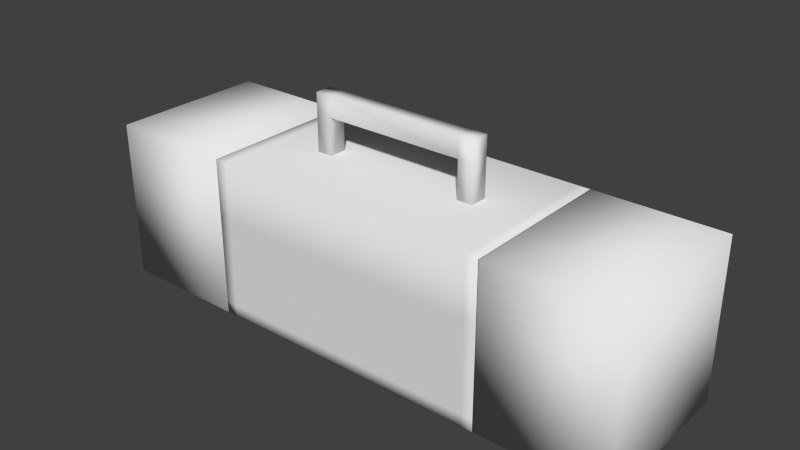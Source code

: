 # Source: stereo.blend  (saved by Blender 2.75.0; exported with 4.5.12 LTS)
import bpy
from mathutils import Matrix  # noqa: F401  (used for matrix-valued properties, if any)

bpy.ops.wm.read_factory_settings(use_empty=True)
scene = bpy.context.scene
scene.name = 'Scene'

# ---- collections
col_collection_1 = bpy.data.collections.new('Collection 1'); scene.collection.children.link(col_collection_1)

# ---- world
world_world = bpy.data.worlds.new('World'); scene.world = world_world
world_world.color = (0.05088, 0.05088, 0.05088)
world_world.use_sun_shadow = False
world_world.sun_shadow_jitter_overblur = 0.0
world_world.cycles.sampling_method = 'MANUAL'
world_world.cycles.sample_map_resolution = 256

# ---- meshes
me_cube_004 = bpy.data.meshes.new('Cube.004')
me_cube_004.from_pydata([(1.32, 0.1918, -0.4041), (1.32, -0.5813, -0.4041), (0.701, -0.5813, -0.4041), (0.701, 0.1918, -0.4041), (1.32, 0.1918, 0.3689), (1.32, -0.5813, 0.3689), (0.701, -0.5813, 0.3689), (0.701, 0.1918, 0.3689), (-0.7022, 0.1918, -0.4041), (-0.7022, -0.5813, -0.4041), (-1.321, -0.5813, -0.4041), (-1.321, 0.1918, -0.4041), (-0.7022, 0.1918, 0.3689), (-0.7022, -0.5813, 0.3689), (-1.321, -0.5813, 0.3689), (-1.321, 0.1918, 0.3689), (0.7031, 0.1918, -0.4041), (0.7031, -0.5813, -0.4041), (-0.7021, -0.5813, -0.4041), (-0.7021, 0.1918, -0.4041), (0.7031, 0.1918, 0.3689), (0.7031, -0.5813, 0.3689), (-0.7021, -0.5813, 0.3689), (-0.7021, 0.1918, 0.3689), (0.7031, 0.1918, 0.09072), (0.7031, -0.5813, 0.09072), (-0.7021, -0.5813, 0.09072), (-0.7021, 0.1918, 0.09072), (1.32, 0.1918, -0.4041), (0.701, 0.1918, -0.4041), (1.32, 0.1918, 0.3689), (0.701, 0.1918, 0.3689), (-0.7022, 0.1918, -0.4041), (-1.321, 0.1918, -0.4041), (-0.7022, 0.1918, 0.3689), (-1.321, 0.1918, 0.3689), (1.238, 0.1918, -0.4041), (0.7832, 0.1918, -0.4041), (1.238, 0.1918, 0.3689), (0.7832, 0.1918, 0.3689), (1.32, 0.1918, -0.3194), (1.32, 0.1918, 0.2841), (0.701, 0.1918, -0.3194), (0.701, 0.1918, 0.2841), (1.238, 0.1918, -0.3194), (1.238, 0.1918, 0.2841), (0.7832, 0.1918, -0.3194), (0.7832, 0.1918, 0.2841), (-0.7887, 0.1918, -0.4041), (-1.235, 0.1918, -0.4041), (-0.7887, 0.1918, 0.3689), (-1.235, 0.1918, 0.3689), (-0.7022, 0.1918, -0.3346), (-0.7022, 0.1918, 0.2994), (-1.321, 0.1918, -0.3346), (-1.321, 0.1918, 0.2994), (-0.7887, 0.1918, -0.3346), (-0.7887, 0.1918, 0.2994), (-1.235, 0.1918, -0.3346), (-1.235, 0.1918, 0.2994), (1.238, 0.1369, -0.3194), (1.238, 0.1369, 0.2841), (0.7832, 0.1369, -0.3194), (0.7832, 0.1369, 0.2841), (-0.7887, 0.1369, -0.3346), (-0.7887, 0.1369, 0.2994), (-1.235, 0.1369, -0.3346), (-1.235, 0.1369, 0.2994), (0.7031, 0.1918, 0.3689), (-0.7021, 0.1918, 0.3689), (0.7031, 0.1918, 0.09072), (-0.7021, 0.1918, 0.09072), (0.6096, 0.1918, 0.3689), (-0.6086, 0.1918, 0.3689), (0.6096, 0.1918, 0.09072), (-0.6086, 0.1918, 0.09072), (0.7031, 0.1918, 0.1292), (0.7031, 0.1918, 0.3305), (-0.7021, 0.1918, 0.1292), (-0.7021, 0.1918, 0.3305), (0.6096, 0.1918, 0.1292), (0.6096, 0.1918, 0.3305), (-0.6086, 0.1918, 0.1292), (-0.6086, 0.1918, 0.3305), (0.645, 0.1918, -0.4041), (-0.644, 0.1918, -0.4041), (0.645, -0.5813, -0.4041), (-0.644, -0.5813, -0.4041), (0.645, 0.1918, 0.3689), (-0.644, 0.1918, 0.3689), (0.645, -0.5813, 0.3689), (-0.644, -0.5813, 0.3689), (0.645, 0.1918, 0.09072), (-0.644, 0.1918, 0.09072), (0.645, -0.5813, 0.09072), (-0.644, -0.5813, 0.09072), (0.7031, 0.1918, -0.3465), (0.7031, 0.1918, 0.03304), (0.7031, -0.5813, -0.3465), (0.7031, -0.5813, 0.03304), (-0.7021, -0.5813, -0.3465), (-0.7021, -0.5813, 0.03304), (-0.7021, 0.1918, -0.3465), (-0.7021, 0.1918, 0.03304), (0.645, -0.5813, 0.03304), (0.645, -0.5813, -0.3465), (-0.644, -0.5813, 0.03304), (-0.644, -0.5813, -0.3465), (0.645, 0.1918, -0.3465), (0.645, 0.1918, 0.03304), (-0.644, 0.1918, -0.3465), (-0.644, 0.1918, 0.03304), (0.645, 0.1511, -0.3465), (0.645, 0.1511, 0.03304), (-0.644, 0.1511, -0.3465), (-0.644, 0.1511, 0.03304)], [], [(0, 1, 2, 3), (4, 7, 6, 5), (0, 4, 5, 1), (1, 5, 6, 2), (2, 6, 7, 3), (8, 9, 10, 11), (12, 15, 14, 13), (8, 12, 13, 9), (9, 13, 14, 10), (10, 14, 15, 11), (85, 87, 18, 19), (89, 23, 22, 91), (24, 20, 21, 25), (95, 91, 22, 26), (26, 22, 23, 27), (110, 85, 19, 102), (101, 26, 27, 103), (106, 95, 26, 101), (97, 24, 25, 99), (46, 37, 29, 42), (58, 49, 33, 54), (40, 28, 36, 44), (44, 36, 37, 46), (38, 45, 47, 39), (45, 44, 60, 61), (30, 41, 45, 38), (41, 40, 44, 45), (39, 47, 43, 31), (47, 46, 42, 43), (52, 32, 48, 56), (56, 48, 49, 58), (50, 57, 59, 51), (58, 59, 67, 66), (34, 53, 57, 50), (53, 52, 56, 57), (51, 59, 55, 35), (59, 58, 54, 55), (57, 56, 64, 65), (47, 45, 61, 63), (59, 57, 65, 67), (44, 46, 62, 60), (56, 58, 66, 64), (46, 47, 63, 62), (82, 75, 71, 78), (76, 70, 74, 80), (80, 74, 75, 82), (72, 81, 83, 73), (68, 77, 81, 72), (77, 76, 80, 81), (73, 83, 79, 69), (83, 82, 78, 79), (99, 25, 94, 104), (104, 94, 95, 106), (96, 16, 84, 108), (108, 84, 85, 110), (25, 21, 90, 94), (94, 90, 91, 95), (20, 88, 90, 21), (88, 89, 91, 90), (16, 17, 86, 84), (84, 86, 87, 85), (92, 109, 111, 93), (108, 110, 114, 112), (24, 97, 109, 92), (97, 96, 108, 109), (86, 105, 107, 87), (105, 104, 106, 107), (17, 98, 105, 86), (98, 99, 104, 105), (16, 96, 98, 17), (96, 97, 99, 98), (87, 107, 100, 18), (107, 106, 101, 100), (18, 100, 102, 19), (100, 101, 103, 102), (93, 111, 103, 27), (111, 110, 102, 103), (110, 111, 115, 114), (109, 108, 112, 113), (111, 109, 113, 115)])
me_cube_004.polygons.foreach_set('use_smooth', [True] * 80)
me_cube_004.use_remesh_preserve_volume = False
me_cube_004.use_remesh_preserve_attributes = False
me_cube_004.use_mirror_vertex_groups = False
me_cube_004.update()
me_cube_007 = bpy.data.meshes.new('Cube.007')
me_cube_007.from_pydata([(0.6445, 0.0, -0.1898), (0.6445, -2.98e-08, 0.1898), (-0.6445, 5.96e-08, -0.1898), (-0.6445, 2.98e-08, 0.1898)], [], [(1, 0, 2, 3)])
me_cube_007.polygons.foreach_set('use_smooth', [True] * 1)
_uv = me_cube_007.uv_layers.new(name='UVMap')
_uv.uv.foreach_set('vector', [6.995e-05, 0.9917, 7.017e-05, 0.007438, 0.9999, 7.01e-05, 0.9999, 0.9917])
me_cube_007.use_remesh_preserve_volume = False
me_cube_007.use_remesh_preserve_attributes = False
me_cube_007.use_mirror_vertex_groups = False
me_cube_007.update()
me_cube_002 = bpy.data.meshes.new('Cube.002')
me_cube_002.from_pydata([(0.6091, -0.0143, -0.1007), (0.6091, -0.0143, 0.1007), (-0.6091, -0.0143, -0.1007), (-0.6091, -0.0143, 0.1007), (0.5101, 0.0143, -0.0843), (0.5101, 0.0143, 0.0843), (-0.5101, 0.0143, -0.0843), (-0.5101, 0.0143, 0.0843)], [], [(1, 3, 2, 0), (5, 4, 6, 7), (3, 1, 5, 7), (1, 0, 4, 5), (0, 2, 6, 4), (2, 3, 7, 6)])
me_cube_002.polygons.foreach_set('use_smooth', [True] * 6)
_uv = me_cube_002.uv_layers.new(name='UVMap')
_uv.uv.foreach_set('vector', [0.0, 0.0, 0.0, 0.0, 0.0, 0.0, 0.0, 0.0, 1.0, 3.711e-05, 1.006, 0.9931, 0.006183, 0.9879, 3.711e-05, 3.746e-05, 0.0, 0.0, 0.0, 0.0, 0.0, 0.0, 0.0, 0.0, 0.0, 0.0, 0.0, 0.0, 0.0, 0.0, 0.0, 0.0, 0.0, 0.0, 0.0, 0.0, 0.0, 0.0, 0.0, 0.0, 0.0, 0.0, 0.0, 0.0, 0.0, 0.0, 0.0, 0.0])
me_cube_002.use_remesh_preserve_volume = False
me_cube_002.use_remesh_preserve_attributes = False
me_cube_002.use_mirror_vertex_groups = False
me_cube_002.update()
me_cube_001 = bpy.data.meshes.new('Cube.001')
me_cube_001.from_pydata([(1.238, 0.0, -0.3017), (1.238, -5.96e-08, 0.3017), (0.7838, 5.96e-08, -0.3017), (0.7838, 2.98e-08, 0.3017), (-0.7881, 0.0, -0.317), (-0.7881, -5.96e-08, 0.317), (-1.234, 5.96e-08, -0.317), (-1.234, 2.98e-08, 0.317)], [], [(1, 0, 2, 3), (5, 4, 6, 7)])
me_cube_001.polygons.foreach_set('use_smooth', [True] * 2)
_uv = me_cube_001.uv_layers.new(name='UVMap')
_uv.uv.foreach_set('vector', [9.504e-05, 0.9999, 9.533e-05, 9.504e-05, 0.9773, 0.005217, 0.9773, 0.9999, 8.385e-05, 0.9999, 8.437e-05, 8.385e-05, 0.9737, 8.385e-05, 0.9737, 1.01])
me_cube_001.use_remesh_preserve_volume = False
me_cube_001.use_remesh_preserve_attributes = False
me_cube_001.use_mirror_vertex_groups = False
me_cube_001.update()
me_cube_003 = bpy.data.meshes.new('Cube.003')
me_cube_003.from_pydata([(0.4193, 0.04237, 0.02917), (0.4193, -0.04237, 0.02917), (-0.4193, -0.04237, 0.02917), (-0.4193, 0.04237, 0.02917), (0.4193, 0.04237, 0.1284), (0.4193, -0.04237, 0.1284), (-0.4193, -0.04237, 0.1284), (-0.4193, 0.04237, 0.1284), (0.3417, 0.04237, 0.02917), (-0.3417, 0.04237, 0.02917), (0.3417, -0.04237, 0.02917), (-0.3417, -0.04237, 0.02917), (0.3417, 0.04237, 0.1284), (-0.3417, 0.04237, 0.1284), (0.3417, -0.04237, 0.1284), (-0.3417, -0.04237, 0.1284), (0.4193, 0.04237, -0.1575), (0.4193, -0.04237, -0.1575), (-0.3417, 0.04237, -0.1575), (-0.4193, 0.04237, -0.1575), (-0.3417, -0.04237, -0.1575), (-0.4193, -0.04237, -0.1575), (0.3417, 0.04237, -0.1575), (0.3417, -0.04237, -0.1575)], [], [(0, 1, 17, 16), (13, 7, 6, 15), (0, 4, 5, 1), (11, 15, 6, 2), (2, 6, 7, 3), (13, 9, 3, 7), (4, 0, 8, 12), (12, 8, 9, 13), (1, 5, 14, 10), (10, 14, 15, 11), (4, 12, 14, 5), (12, 13, 15, 14), (10, 8, 22, 23), (8, 10, 11, 9), (18, 20, 21, 19), (16, 17, 23, 22), (9, 11, 20, 18), (2, 3, 19, 21), (1, 10, 23, 17), (11, 2, 21, 20), (8, 0, 16, 22), (3, 9, 18, 19)])
me_cube_003.polygons.foreach_set('use_smooth', [True] * 22)
me_cube_003.use_remesh_preserve_volume = False
me_cube_003.use_remesh_preserve_attributes = False
me_cube_003.use_mirror_vertex_groups = False
me_cube_003.update()

# ---- objects
ob_stereo = bpy.data.objects.new('stereo', me_cube_004)
ob_bottompart = bpy.data.objects.new('bottomPart', me_cube_007)
ob_toppart = bpy.data.objects.new('topPart', me_cube_002)
ob_speakers = bpy.data.objects.new('speakers', me_cube_001)
ob_handle = bpy.data.objects.new('handle', me_cube_003)

# ---- transforms, parenting, visibility, modifiers, constraints
ob_stereo.location = (0.0, 0.0, 0.0)
ob_stereo.lock_rotations_4d = False
ob_stereo.empty_display_type = 'ARROWS'
ob_stereo.lineart.crease_threshold = 0.0
ob_bottompart.parent = ob_stereo
ob_bottompart.matrix_parent_inverse = Matrix(((1.0, 0.0, 0.0, -9.892e-05), (0.0, 1.0, 0.0, -0.1947), (0.0, 0.0, 1.0, -0.002141), (0.0, 0.0, 0.0, 1.0)))
ob_bottompart.location = (0.0006369, 0.3458, -0.1546)
ob_bottompart.lock_rotations_4d = False
ob_bottompart.empty_display_type = 'ARROWS'
ob_bottompart.lineart.crease_threshold = 0.0
ob_toppart.parent = ob_stereo
ob_toppart.matrix_parent_inverse = Matrix(((1.0, 0.0, 0.0, -9.892e-05), (0.0, 1.0, 0.0, -0.1947), (0.0, 0.0, 1.0, -0.002141), (0.0, 0.0, 0.0, 1.0)))
ob_toppart.location = (0.0006366, 0.4008, 0.232)
ob_toppart.lock_rotations_4d = False
ob_toppart.empty_display_type = 'ARROWS'
ob_toppart.lineart.crease_threshold = 0.0
ob_speakers.parent = ob_stereo
ob_speakers.matrix_parent_inverse = Matrix(((1.0, 0.0, 0.0, -9.892e-05), (0.0, 1.0, 0.0, -0.1947), (0.0, 0.0, 1.0, -0.002141), (0.0, 0.0, 0.0, 1.0)))
ob_speakers.location = (-0.0004771, 0.3316, -0.01548)
ob_speakers.lock_rotations_4d = False
ob_speakers.empty_display_type = 'ARROWS'
ob_speakers.lineart.crease_threshold = 0.0
ob_handle.parent = ob_stereo
ob_handle.matrix_parent_inverse = Matrix(((1.0, 0.0, 0.0, -9.892e-05), (0.0, 1.0, 0.0, -0.1947), (0.0, 0.0, 1.0, -0.002141), (0.0, 0.0, 0.0, 1.0)))
ob_handle.location = (0.0006365, 1.559e-08, 0.5205)
ob_handle.lock_rotations_4d = False
ob_handle.empty_display_type = 'ARROWS'
ob_handle.lineart.crease_threshold = 0.0

# ---- collection membership
col_collection_1.objects.link(ob_stereo)
col_collection_1.objects.link(ob_bottompart)
col_collection_1.objects.link(ob_toppart)
col_collection_1.objects.link(ob_speakers)
col_collection_1.objects.link(ob_handle)

# ---- scene / render settings (as saved in the file)
scene.frame_start = 1; scene.frame_end = 250; scene.frame_set(1)
scene.render.engine = 'BLENDER_EEVEE_NEXT'
scene.render.resolution_percentage = 50
scene.render.dither_intensity = 0.0
scene.cycles.use_denoising = False
scene.cycles.samples = 10
scene.cycles.sampling_pattern = 'TABULATED_SOBOL'
scene.cycles.light_sampling_threshold = 0.0
scene.cycles.use_adaptive_sampling = False
scene.cycles.use_light_tree = False
scene.cycles.blur_glossy = 0.0
scene.cycles.pixel_filter_type = 'GAUSSIAN'
scene.cycles.sample_clamp_indirect = 0.0
scene.view_settings.view_transform = 'Standard'
bpy.context.view_layer.update()

# ---- added for rendering (the .blend has no active camera and no usable light): camera, sun
cam_auto = bpy.data.cameras.new('AutoCamera')
cam_auto.lens = 50.0
cam_auto.sensor_width = 36.0
cam_auto.clip_end = 1000.0
ob_auto_camera = bpy.data.objects.new('AutoCamera', cam_auto)
scene.collection.objects.link(ob_auto_camera)
ob_auto_camera.location = (2.73186, -3.45936, 2.30726)
ob_auto_camera.rotation_euler = (1.09748, -7.21219e-08, 0.694738)
scene.camera = ob_auto_camera
light_auto_sun = bpy.data.lights.new('AutoSun', 'SUN')
light_auto_sun.energy = 3.0
light_auto_sun.angle = 0.0523599
ob_auto_sun = bpy.data.objects.new('AutoSun', light_auto_sun)
scene.collection.objects.link(ob_auto_sun)
ob_auto_sun.rotation_euler = (0.872665, 0.174533, 0.523599)
bpy.context.view_layer.update()
